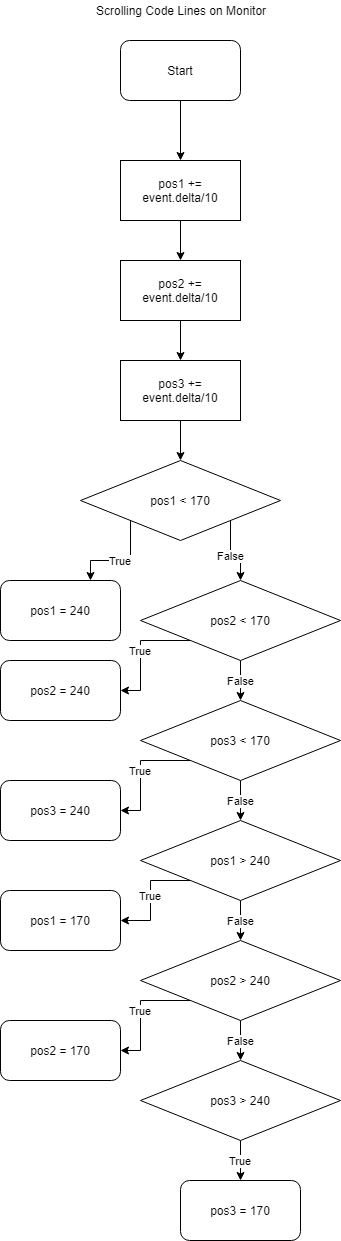

The diagram above was exported from draw.io. Its source (the exported page's mxGraphModel, read from the mxfile embedded in the PNG):
<mxGraphModel dx="2070" dy="1063" grid="1" gridSize="10" guides="1" tooltips="1" connect="1" arrows="1" fold="1" page="1" pageScale="1" pageWidth="850" pageHeight="1100" math="0" shadow="0">
  <root>
    <mxCell id="0" />
    <mxCell id="1" parent="0" />
    <mxCell id="UOcuHpW96DTiI3yF-OXM-4" style="edgeStyle=orthogonalEdgeStyle;rounded=0;orthogonalLoop=1;jettySize=auto;html=1;entryX=0.5;entryY=0;entryDx=0;entryDy=0;" edge="1" parent="1" source="UOcuHpW96DTiI3yF-OXM-1" target="UOcuHpW96DTiI3yF-OXM-2">
      <mxGeometry relative="1" as="geometry" />
    </mxCell>
    <mxCell id="UOcuHpW96DTiI3yF-OXM-1" value="Start" style="rounded=1;whiteSpace=wrap;html=1;" vertex="1" parent="1">
      <mxGeometry x="80" y="80" width="120" height="60" as="geometry" />
    </mxCell>
    <mxCell id="UOcuHpW96DTiI3yF-OXM-6" value="" style="edgeStyle=orthogonalEdgeStyle;rounded=0;orthogonalLoop=1;jettySize=auto;html=1;" edge="1" parent="1" source="UOcuHpW96DTiI3yF-OXM-2" target="UOcuHpW96DTiI3yF-OXM-5">
      <mxGeometry relative="1" as="geometry" />
    </mxCell>
    <mxCell id="UOcuHpW96DTiI3yF-OXM-2" value="pos1 += event.delta/10" style="rounded=0;whiteSpace=wrap;html=1;" vertex="1" parent="1">
      <mxGeometry x="80" y="200" width="120" height="60" as="geometry" />
    </mxCell>
    <mxCell id="UOcuHpW96DTiI3yF-OXM-8" value="" style="edgeStyle=orthogonalEdgeStyle;rounded=0;orthogonalLoop=1;jettySize=auto;html=1;" edge="1" parent="1" source="UOcuHpW96DTiI3yF-OXM-5" target="UOcuHpW96DTiI3yF-OXM-7">
      <mxGeometry relative="1" as="geometry" />
    </mxCell>
    <mxCell id="UOcuHpW96DTiI3yF-OXM-5" value="pos2 += event.delta/10" style="rounded=0;whiteSpace=wrap;html=1;" vertex="1" parent="1">
      <mxGeometry x="80" y="300" width="120" height="60" as="geometry" />
    </mxCell>
    <mxCell id="UOcuHpW96DTiI3yF-OXM-10" style="edgeStyle=orthogonalEdgeStyle;rounded=0;orthogonalLoop=1;jettySize=auto;html=1;entryX=0.5;entryY=0;entryDx=0;entryDy=0;" edge="1" parent="1" source="UOcuHpW96DTiI3yF-OXM-7" target="UOcuHpW96DTiI3yF-OXM-9">
      <mxGeometry relative="1" as="geometry" />
    </mxCell>
    <mxCell id="UOcuHpW96DTiI3yF-OXM-7" value="pos3 += event.delta/10" style="rounded=0;whiteSpace=wrap;html=1;" vertex="1" parent="1">
      <mxGeometry x="80" y="400" width="120" height="60" as="geometry" />
    </mxCell>
    <mxCell id="UOcuHpW96DTiI3yF-OXM-3" value="Scrolling Code Lines on Monitor" style="text;html=1;strokeColor=none;fillColor=none;align=center;verticalAlign=middle;whiteSpace=wrap;rounded=0;" vertex="1" parent="1">
      <mxGeometry x="45" y="40" width="190" height="20" as="geometry" />
    </mxCell>
    <mxCell id="UOcuHpW96DTiI3yF-OXM-13" value="True" style="edgeStyle=orthogonalEdgeStyle;rounded=0;orthogonalLoop=1;jettySize=auto;html=1;entryX=0.75;entryY=0;entryDx=0;entryDy=0;exitX=0;exitY=1;exitDx=0;exitDy=0;" edge="1" parent="1" source="UOcuHpW96DTiI3yF-OXM-9" target="UOcuHpW96DTiI3yF-OXM-12">
      <mxGeometry relative="1" as="geometry" />
    </mxCell>
    <mxCell id="UOcuHpW96DTiI3yF-OXM-15" value="False" style="edgeStyle=orthogonalEdgeStyle;rounded=0;orthogonalLoop=1;jettySize=auto;html=1;exitX=1;exitY=1;exitDx=0;exitDy=0;" edge="1" parent="1" source="UOcuHpW96DTiI3yF-OXM-9" target="UOcuHpW96DTiI3yF-OXM-14">
      <mxGeometry relative="1" as="geometry" />
    </mxCell>
    <mxCell id="UOcuHpW96DTiI3yF-OXM-9" value="pos1 &amp;lt; 170" style="rhombus;whiteSpace=wrap;html=1;" vertex="1" parent="1">
      <mxGeometry x="40" y="500" width="200" height="80" as="geometry" />
    </mxCell>
    <mxCell id="UOcuHpW96DTiI3yF-OXM-17" value="False" style="edgeStyle=orthogonalEdgeStyle;rounded=0;orthogonalLoop=1;jettySize=auto;html=1;" edge="1" parent="1" source="UOcuHpW96DTiI3yF-OXM-14" target="UOcuHpW96DTiI3yF-OXM-16">
      <mxGeometry relative="1" as="geometry" />
    </mxCell>
    <mxCell id="UOcuHpW96DTiI3yF-OXM-33" value="True" style="edgeStyle=orthogonalEdgeStyle;rounded=0;orthogonalLoop=1;jettySize=auto;html=1;entryX=1;entryY=0.5;entryDx=0;entryDy=0;exitX=0;exitY=1;exitDx=0;exitDy=0;" edge="1" parent="1" source="UOcuHpW96DTiI3yF-OXM-14" target="UOcuHpW96DTiI3yF-OXM-27">
      <mxGeometry relative="1" as="geometry">
        <Array as="points">
          <mxPoint x="100" y="680" />
          <mxPoint x="100" y="730" />
        </Array>
      </mxGeometry>
    </mxCell>
    <mxCell id="UOcuHpW96DTiI3yF-OXM-14" value="pos2 &amp;lt; 170" style="rhombus;whiteSpace=wrap;html=1;" vertex="1" parent="1">
      <mxGeometry x="100" y="620" width="200" height="80" as="geometry" />
    </mxCell>
    <mxCell id="UOcuHpW96DTiI3yF-OXM-21" value="False" style="edgeStyle=orthogonalEdgeStyle;rounded=0;orthogonalLoop=1;jettySize=auto;html=1;" edge="1" parent="1" source="UOcuHpW96DTiI3yF-OXM-16" target="UOcuHpW96DTiI3yF-OXM-20">
      <mxGeometry relative="1" as="geometry" />
    </mxCell>
    <mxCell id="UOcuHpW96DTiI3yF-OXM-34" value="True" style="edgeStyle=orthogonalEdgeStyle;rounded=0;orthogonalLoop=1;jettySize=auto;html=1;entryX=1;entryY=0.5;entryDx=0;entryDy=0;exitX=0;exitY=1;exitDx=0;exitDy=0;" edge="1" parent="1" source="UOcuHpW96DTiI3yF-OXM-16" target="UOcuHpW96DTiI3yF-OXM-28">
      <mxGeometry relative="1" as="geometry">
        <Array as="points">
          <mxPoint x="100" y="800" />
          <mxPoint x="100" y="850" />
        </Array>
      </mxGeometry>
    </mxCell>
    <mxCell id="UOcuHpW96DTiI3yF-OXM-16" value="pos3 &amp;lt; 170" style="rhombus;whiteSpace=wrap;html=1;" vertex="1" parent="1">
      <mxGeometry x="100" y="740" width="200" height="80" as="geometry" />
    </mxCell>
    <mxCell id="UOcuHpW96DTiI3yF-OXM-23" value="False" style="edgeStyle=orthogonalEdgeStyle;rounded=0;orthogonalLoop=1;jettySize=auto;html=1;" edge="1" parent="1" source="UOcuHpW96DTiI3yF-OXM-20" target="UOcuHpW96DTiI3yF-OXM-22">
      <mxGeometry relative="1" as="geometry" />
    </mxCell>
    <mxCell id="UOcuHpW96DTiI3yF-OXM-35" value="True" style="edgeStyle=orthogonalEdgeStyle;rounded=0;orthogonalLoop=1;jettySize=auto;html=1;entryX=1;entryY=0.5;entryDx=0;entryDy=0;exitX=0;exitY=1;exitDx=0;exitDy=0;" edge="1" parent="1" source="UOcuHpW96DTiI3yF-OXM-20" target="UOcuHpW96DTiI3yF-OXM-29">
      <mxGeometry relative="1" as="geometry">
        <Array as="points">
          <mxPoint x="110" y="920" />
          <mxPoint x="110" y="960" />
        </Array>
      </mxGeometry>
    </mxCell>
    <mxCell id="UOcuHpW96DTiI3yF-OXM-20" value="pos1 &amp;gt; 240" style="rhombus;whiteSpace=wrap;html=1;" vertex="1" parent="1">
      <mxGeometry x="100" y="860" width="200" height="80" as="geometry" />
    </mxCell>
    <mxCell id="UOcuHpW96DTiI3yF-OXM-25" value="False" style="edgeStyle=orthogonalEdgeStyle;rounded=0;orthogonalLoop=1;jettySize=auto;html=1;" edge="1" parent="1" source="UOcuHpW96DTiI3yF-OXM-22" target="UOcuHpW96DTiI3yF-OXM-24">
      <mxGeometry relative="1" as="geometry" />
    </mxCell>
    <mxCell id="UOcuHpW96DTiI3yF-OXM-37" value="True" style="edgeStyle=orthogonalEdgeStyle;rounded=0;orthogonalLoop=1;jettySize=auto;html=1;entryX=1;entryY=0.5;entryDx=0;entryDy=0;exitX=0;exitY=1;exitDx=0;exitDy=0;" edge="1" parent="1" source="UOcuHpW96DTiI3yF-OXM-22" target="UOcuHpW96DTiI3yF-OXM-30">
      <mxGeometry relative="1" as="geometry">
        <mxPoint x="20" y="1020" as="targetPoint" />
        <Array as="points">
          <mxPoint x="100" y="1040" />
          <mxPoint x="100" y="1090" />
        </Array>
      </mxGeometry>
    </mxCell>
    <mxCell id="UOcuHpW96DTiI3yF-OXM-22" value="pos2 &amp;gt; 240" style="rhombus;whiteSpace=wrap;html=1;" vertex="1" parent="1">
      <mxGeometry x="100" y="980" width="200" height="80" as="geometry" />
    </mxCell>
    <mxCell id="UOcuHpW96DTiI3yF-OXM-32" value="True" style="edgeStyle=orthogonalEdgeStyle;rounded=0;orthogonalLoop=1;jettySize=auto;html=1;" edge="1" parent="1" source="UOcuHpW96DTiI3yF-OXM-24" target="UOcuHpW96DTiI3yF-OXM-31">
      <mxGeometry relative="1" as="geometry" />
    </mxCell>
    <mxCell id="UOcuHpW96DTiI3yF-OXM-24" value="pos3 &amp;gt; 240" style="rhombus;whiteSpace=wrap;html=1;" vertex="1" parent="1">
      <mxGeometry x="100" y="1100" width="200" height="80" as="geometry" />
    </mxCell>
    <mxCell id="UOcuHpW96DTiI3yF-OXM-12" value="pos1 = 240" style="rounded=1;whiteSpace=wrap;html=1;" vertex="1" parent="1">
      <mxGeometry x="-40" y="620" width="120" height="60" as="geometry" />
    </mxCell>
    <mxCell id="UOcuHpW96DTiI3yF-OXM-27" value="pos2 = 240" style="rounded=1;whiteSpace=wrap;html=1;" vertex="1" parent="1">
      <mxGeometry x="-40" y="700" width="120" height="60" as="geometry" />
    </mxCell>
    <mxCell id="UOcuHpW96DTiI3yF-OXM-28" value="pos3 = 240" style="rounded=1;whiteSpace=wrap;html=1;" vertex="1" parent="1">
      <mxGeometry x="-40" y="820" width="120" height="60" as="geometry" />
    </mxCell>
    <mxCell id="UOcuHpW96DTiI3yF-OXM-29" value="pos1 = 170" style="rounded=1;whiteSpace=wrap;html=1;" vertex="1" parent="1">
      <mxGeometry x="-40" y="930" width="120" height="60" as="geometry" />
    </mxCell>
    <mxCell id="UOcuHpW96DTiI3yF-OXM-30" value="pos2 = 170" style="rounded=1;whiteSpace=wrap;html=1;" vertex="1" parent="1">
      <mxGeometry x="-40" y="1060" width="120" height="60" as="geometry" />
    </mxCell>
    <mxCell id="UOcuHpW96DTiI3yF-OXM-31" value="pos3 = 170" style="rounded=1;whiteSpace=wrap;html=1;" vertex="1" parent="1">
      <mxGeometry x="140" y="1220" width="120" height="60" as="geometry" />
    </mxCell>
  </root>
</mxGraphModel>